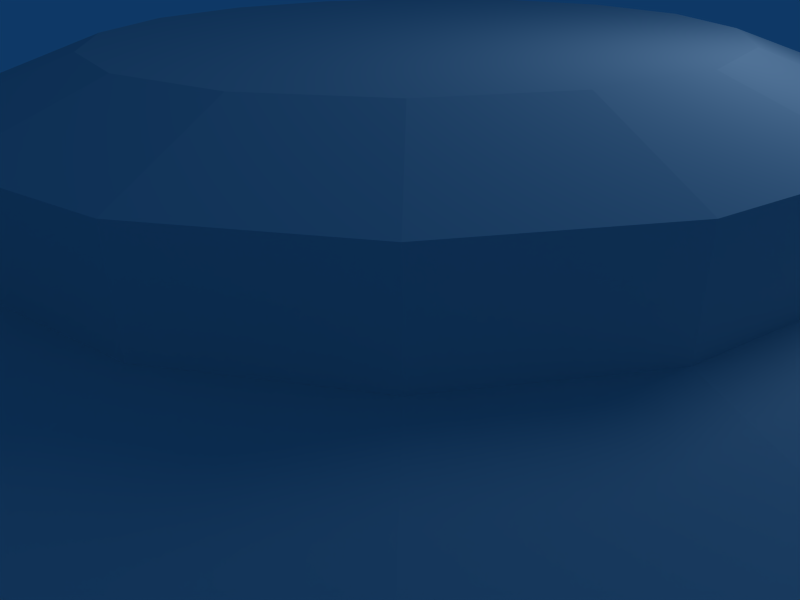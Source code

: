 # Source: mine.blend  (saved by Blender 2.49.2; exported with 4.5.12 LTS)
import bpy
from mathutils import Matrix  # noqa: F401  (used for matrix-valued properties, if any)

bpy.ops.wm.read_factory_settings(use_empty=True)
scene = bpy.context.scene
scene.name = 'Scene'

# ---- collections
col_collection_1 = bpy.data.collections.new('Collection 1'); scene.collection.children.link(col_collection_1)

# ---- materials (node trees are filled in below, after node groups)
mat_material = bpy.data.materials.new('Material')
mat_material.alpha_threshold = 0.0
mat_material.roughness = 0.5
mat_material.line_color = (0.0, 0.0, 0.0, 1.0)

# ---- material node trees

# ---- world
world_world = bpy.data.worlds.new('World'); scene.world = world_world
world_world.color = (0.05656, 0.2208, 0.4)
world_world.use_sun_shadow = False
world_world.sun_shadow_jitter_overblur = 0.0
world_world.cycles.sampling_method = 'MANUAL'
world_world.cycles.sample_map_resolution = 256

# ---- cameras
cam_camera = bpy.data.cameras.new('Camera')
cam_camera.passepartout_alpha = 0.2
cam_camera.clip_end = 100.0
cam_camera.lens = 35.0
cam_camera.ortho_scale = 7.314
cam_camera.show_passepartout = False
cam_camera.show_safe_areas = True
cam_camera.dof.focus_distance = 0.0
cam_camera.dof.aperture_fstop = 128.0

# ---- lights
light_spot = bpy.data.lights.new('Spot', 'POINT')
light_spot.transmission_factor = 0.0
light_spot.cutoff_distance = 30.0
light_spot.energy = 149.2
light_spot.shadow_buffer_clip_start = 1.001
light_spot.shadow_soft_size = 1.0
light_spot.shadow_maximum_resolution = 0.006
light_spot.use_absolute_resolution = True
light_spot.cycles.use_multiple_importance_sampling = False

# ---- meshes
me_cylinder = bpy.data.meshes.new('Cylinder')
me_cylinder.from_pydata([(2.235, 2.235, -3.913), (2.921, 1.21, -3.913), (3.161, -6.116e-07, -3.913), (2.921, -1.21, -3.913), (2.235, -2.235, -3.913), (1.21, -2.921, -3.913), (-2.482e-07, -3.161, -3.913), (-1.21, -2.921, -3.913), (-2.235, -2.235, -3.913), (-2.921, -1.21, -3.913), (-3.161, -1.001e-06, -3.913), (-2.921, 1.21, -3.913), (-2.235, 2.235, -3.913), (-1.21, 2.921, -3.913), (1.146e-06, 3.161, -3.913), (1.21, 2.921, -3.913), (2.235, 2.235, 0.8074), (2.921, 1.21, 0.8074), (3.161, -4.179e-06, 0.8074), (2.921, -1.21, 0.8074), (2.235, -2.235, 0.8074), (1.21, -2.921, 0.8074), (-6.077e-06, -3.161, 0.8074), (-1.21, -2.921, 0.8074), (-2.235, -2.235, 0.8074), (-2.921, -1.21, 0.8074), (-3.161, 7.089e-06, 0.8074), (-2.921, 1.21, 0.8074), (-2.235, 2.235, 0.8074), (-1.21, 2.921, 0.8074), (9.236e-06, 3.161, 0.8074), (1.21, 2.921, 0.8074), (2.032, 2.032, 1.321), (1.099, 2.654, 1.321), (8.421e-06, 2.873, 1.321), (-1.099, 2.654, 1.321), (-2.032, 2.032, 1.321), (-2.654, 1.099, 1.321), (-2.873, 6.483e-06, 1.321), (-2.654, -1.099, 1.321), (-2.032, -2.032, 1.321), (-1.099, -2.654, 1.321), (-5.496e-06, -2.873, 1.321), (1.099, -2.654, 1.321), (2.032, -2.032, 1.321), (2.654, -1.099, 1.321), (2.873, -3.757e-06, 1.321), (2.654, 1.099, 1.321), (1.302, 1.302, 1.865), (1.701, 0.7045, 1.865), (1.841, -2.239e-06, 1.865), (1.701, -0.7045, 1.865), (1.302, -1.302, 1.865), (0.7045, -1.701, 1.865), (-3.424e-06, -1.841, 1.865), (-0.7045, -1.701, 1.865), (-1.302, -1.302, 1.865), (-1.701, -0.7045, 1.865), (-1.841, 4.323e-06, 1.865), (-1.701, 0.7045, 1.865), (-1.302, 1.302, 1.865), (-0.7045, 1.701, 1.865), (5.493e-06, 1.841, 1.865), (0.7045, 1.701, 1.865), (1.302, 1.302, 3.149), (0.7045, 1.701, 3.149), (5.493e-06, 1.841, 3.149), (-0.7045, 1.701, 3.149), (-1.302, 1.302, 3.149), (-1.701, 0.7045, 3.149), (-1.841, 4.323e-06, 3.149), (-1.701, -0.7045, 3.149), (-1.302, -1.302, 3.149), (-0.7045, -1.701, 3.149), (-3.424e-06, -1.841, 3.149), (0.7045, -1.701, 3.149), (1.302, -1.302, 3.149), (1.701, -0.7045, 3.149), (1.841, -2.239e-06, 3.149), (1.701, 0.7045, 3.149), (0.9264, 0.9264, 3.772), (1.21, 0.5014, 3.772), (1.31, -1.495e-06, 3.772), (1.21, -0.5014, 3.772), (0.9264, -0.9264, 3.772), (0.5013, -1.21, 3.772), (-2.387e-06, -1.31, 3.772), (-0.5014, -1.21, 3.772), (-0.9264, -0.9264, 3.772), (-1.21, -0.5013, 3.772), (-1.31, 3.175e-06, 3.772), (-1.21, 0.5014, 3.772), (-0.9264, 0.9264, 3.772), (-0.5013, 1.21, 3.772), (3.959e-06, 1.31, 3.772), (0.5014, 1.21, 3.772), (-5.186e-08, 2.048e-09, 3.772)], [], [(96, 81, 80), (96, 82, 81), (96, 83, 82), (96, 84, 83), (96, 85, 84), (96, 86, 85), (96, 87, 86), (96, 88, 87), (96, 89, 88), (96, 90, 89), (96, 91, 90), (96, 92, 91), (96, 93, 92), (96, 94, 93), (96, 95, 94), (96, 80, 95), (64, 65, 95), (64, 95, 80), (65, 66, 94), (65, 94, 95), (66, 67, 93), (66, 93, 94), (67, 68, 92), (67, 92, 93), (68, 69, 91), (68, 91, 92), (69, 70, 90), (69, 90, 91), (70, 71, 89), (70, 89, 90), (71, 72, 88), (71, 88, 89), (72, 73, 87), (72, 87, 88), (73, 74, 86), (73, 86, 87), (74, 75, 85), (74, 85, 86), (75, 76, 84), (75, 84, 85), (76, 77, 83), (76, 83, 84), (77, 78, 83), (78, 82, 83), (78, 79, 81), (78, 81, 82), (79, 64, 80), (79, 80, 81), (49, 48, 64), (49, 64, 79), (50, 49, 79), (50, 79, 78), (51, 50, 78), (51, 78, 77), (52, 51, 77), (52, 77, 76), (53, 52, 76), (53, 76, 75), (54, 53, 75), (54, 75, 74), (55, 54, 74), (55, 74, 73), (56, 55, 73), (56, 73, 72), (57, 56, 72), (57, 72, 71), (58, 57, 71), (58, 71, 70), (59, 58, 70), (59, 70, 69), (60, 59, 69), (60, 69, 68), (61, 60, 68), (61, 68, 67), (62, 61, 67), (62, 67, 66), (63, 62, 66), (63, 66, 65), (48, 63, 65), (48, 65, 64), (32, 33, 63), (32, 63, 48), (33, 34, 62), (33, 62, 63), (34, 35, 61), (34, 61, 62), (35, 36, 60), (35, 60, 61), (36, 37, 59), (36, 59, 60), (37, 38, 58), (37, 58, 59), (38, 39, 57), (38, 57, 58), (39, 40, 56), (39, 56, 57), (40, 41, 55), (40, 55, 56), (41, 42, 54), (41, 54, 55), (42, 43, 53), (42, 53, 54), (43, 44, 52), (43, 52, 53), (44, 45, 52), (45, 51, 52), (45, 46, 51), (46, 50, 51), (46, 47, 49), (46, 49, 50), (47, 32, 48), (47, 48, 49), (17, 16, 32), (17, 32, 47), (18, 17, 47), (18, 47, 46), (19, 18, 46), (19, 46, 45), (20, 19, 45), (20, 45, 44), (21, 20, 44), (21, 44, 43), (22, 21, 43), (22, 43, 42), (23, 22, 42), (23, 42, 41), (24, 23, 41), (24, 41, 40), (25, 24, 40), (25, 40, 39), (26, 25, 39), (26, 39, 38), (27, 26, 38), (27, 38, 37), (28, 27, 37), (28, 37, 36), (29, 28, 36), (29, 36, 35), (30, 29, 35), (30, 35, 34), (31, 30, 34), (31, 34, 33), (16, 31, 33), (16, 33, 32), (16, 0, 31), (0, 15, 31), (14, 30, 15), (30, 31, 15), (13, 29, 14), (29, 30, 14), (12, 28, 13), (28, 29, 13), (11, 27, 12), (27, 28, 12), (10, 26, 11), (26, 27, 11), (9, 25, 10), (25, 26, 10), (8, 24, 9), (24, 25, 9), (7, 23, 8), (23, 24, 8), (6, 22, 7), (22, 23, 7), (5, 21, 6), (21, 22, 6), (4, 20, 5), (20, 21, 5), (3, 19, 4), (19, 20, 4), (2, 18, 3), (18, 19, 3), (1, 17, 2), (17, 18, 2), (0, 16, 1), (16, 17, 1)])
_uv = me_cylinder.uv_layers.new(name='UVTex')
_uv.uv.foreach_set('vector', [0.2504, 0.75, 0.2857, 0.7565, 0.2806, 0.7695, 0.2504, 0.75, 0.2854, 0.7426, 0.2857, 0.7565, 0.2504, 0.75, 0.2804, 0.7294, 0.2854, 0.7426, 0.2504, 0.75, 0.2701, 0.7196, 0.2804, 0.7294, 0.2504, 0.75, 0.257, 0.7145, 0.2701, 0.7196, 0.2504, 0.75, 0.2429, 0.7147, 0.257, 0.7145, 0.2504, 0.75, 0.23, 0.7203, 0.2429, 0.7147, 0.2504, 0.75, 0.2202, 0.7304, 0.23, 0.7203, 0.2504, 0.75, 0.215, 0.7435, 0.2202, 0.7304, 0.2504, 0.75, 0.2153, 0.7575, 0.215, 0.7435, 0.2504, 0.75, 0.2208, 0.7704, 0.2153, 0.7575, 0.2504, 0.75, 0.2309, 0.7802, 0.2208, 0.7704, 0.2504, 0.75, 0.2439, 0.7854, 0.2309, 0.7802, 0.2504, 0.75, 0.258, 0.7852, 0.2439, 0.7854, 0.2504, 0.75, 0.2708, 0.7796, 0.258, 0.7852, 0.2504, 0.75, 0.2806, 0.7695, 0.2708, 0.7796, 0.3003, 0.7835, 0.2837, 0.8, 0.2708, 0.7796, 0.3003, 0.7835, 0.2708, 0.7796, 0.2806, 0.7695, 0.2837, 0.8, 0.262, 0.809, 0.258, 0.7852, 0.2837, 0.8, 0.258, 0.7852, 0.2708, 0.7796, 0.262, 0.809, 0.2386, 0.809, 0.2439, 0.7854, 0.262, 0.809, 0.2439, 0.7854, 0.258, 0.7852, 0.2386, 0.809, 0.2169, 0.7999, 0.2309, 0.7802, 0.2386, 0.809, 0.2309, 0.7802, 0.2439, 0.7854, 0.2169, 0.7999, 0.2003, 0.7833, 0.2208, 0.7704, 0.2169, 0.7999, 0.2208, 0.7704, 0.2309, 0.7802, 0.2003, 0.7833, 0.1914, 0.7616, 0.2153, 0.7575, 0.2003, 0.7833, 0.2153, 0.7575, 0.2208, 0.7704, 0.1914, 0.7616, 0.1915, 0.7381, 0.215, 0.7435, 0.1914, 0.7616, 0.215, 0.7435, 0.2153, 0.7575, 0.1915, 0.7381, 0.2005, 0.7165, 0.2202, 0.7304, 0.1915, 0.7381, 0.2202, 0.7304, 0.215, 0.7435, 0.2005, 0.7165, 0.2171, 0.6999, 0.23, 0.7203, 0.2005, 0.7165, 0.23, 0.7203, 0.2202, 0.7304, 0.2171, 0.6999, 0.2388, 0.6909, 0.2429, 0.7147, 0.2171, 0.6999, 0.2429, 0.7147, 0.23, 0.7203, 0.2388, 0.6909, 0.2623, 0.6909, 0.257, 0.7145, 0.2388, 0.6909, 0.257, 0.7145, 0.2429, 0.7147, 0.2623, 0.6909, 0.2839, 0.6998, 0.2701, 0.7196, 0.2623, 0.6909, 0.2701, 0.7196, 0.257, 0.7145, 0.2839, 0.6998, 0.3004, 0.7162, 0.2804, 0.7294, 0.2839, 0.6998, 0.2804, 0.7294, 0.2701, 0.7196, 0.3004, 0.7162, 0.3093, 0.738, 0.2804, 0.7294, 0.3093, 0.738, 0.2854, 0.7426, 0.2804, 0.7294, 0.3093, 0.738, 0.3093, 0.7617, 0.2857, 0.7565, 0.3093, 0.738, 0.2857, 0.7565, 0.2854, 0.7426, 0.3093, 0.7617, 0.3003, 0.7835, 0.2806, 0.7695, 0.3093, 0.7617, 0.2806, 0.7695, 0.2857, 0.7565, 0.3753, 0.775, 0.3561, 0.821, 0.3003, 0.7835, 0.3753, 0.775, 0.3003, 0.7835, 0.3093, 0.7617, 0.3754, 0.7251, 0.3753, 0.775, 0.3093, 0.7617, 0.3754, 0.7251, 0.3093, 0.7617, 0.3093, 0.738, 0.3561, 0.6794, 0.3754, 0.7251, 0.3093, 0.738, 0.3561, 0.6794, 0.3093, 0.738, 0.3004, 0.7162, 0.3211, 0.6445, 0.3561, 0.6794, 0.3004, 0.7162, 0.3211, 0.6445, 0.3004, 0.7162, 0.2839, 0.6998, 0.2755, 0.6253, 0.3211, 0.6445, 0.2839, 0.6998, 0.2755, 0.6253, 0.2839, 0.6998, 0.2623, 0.6909, 0.226, 0.6252, 0.2755, 0.6253, 0.2623, 0.6909, 0.226, 0.6252, 0.2623, 0.6909, 0.2388, 0.6909, 0.1801, 0.644, 0.226, 0.6252, 0.2388, 0.6909, 0.1801, 0.644, 0.2388, 0.6909, 0.2171, 0.6999, 0.1449, 0.6789, 0.1801, 0.644, 0.2171, 0.6999, 0.1449, 0.6789, 0.2171, 0.6999, 0.2005, 0.7165, 0.1257, 0.7247, 0.1449, 0.6789, 0.2005, 0.7165, 0.1257, 0.7247, 0.2005, 0.7165, 0.1915, 0.7381, 0.1254, 0.7743, 0.1257, 0.7247, 0.1915, 0.7381, 0.1254, 0.7743, 0.1915, 0.7381, 0.1914, 0.7616, 0.1443, 0.8204, 0.1254, 0.7743, 0.1914, 0.7616, 0.1443, 0.8204, 0.1914, 0.7616, 0.2003, 0.7833, 0.1793, 0.8556, 0.1443, 0.8204, 0.2003, 0.7833, 0.1793, 0.8556, 0.2003, 0.7833, 0.2169, 0.7999, 0.2252, 0.8748, 0.1793, 0.8556, 0.2169, 0.7999, 0.2252, 0.8748, 0.2169, 0.7999, 0.2386, 0.809, 0.2749, 0.8749, 0.2252, 0.8748, 0.2386, 0.809, 0.2749, 0.8749, 0.2386, 0.809, 0.262, 0.809, 0.3209, 0.856, 0.2749, 0.8749, 0.262, 0.809, 0.3209, 0.856, 0.262, 0.809, 0.2837, 0.8, 0.3561, 0.821, 0.3209, 0.856, 0.2837, 0.8, 0.3561, 0.821, 0.2837, 0.8, 0.3003, 0.7835, 0.4246, 0.8656, 0.3671, 0.9235, 0.3209, 0.856, 0.4246, 0.8656, 0.3209, 0.856, 0.3561, 0.821, 0.3671, 0.9235, 0.2917, 0.9549, 0.2749, 0.8749, 0.3671, 0.9235, 0.2749, 0.8749, 0.3209, 0.856, 0.2917, 0.9549, 0.2101, 0.9551, 0.2252, 0.8748, 0.2917, 0.9549, 0.2252, 0.8748, 0.2749, 0.8749, 0.2101, 0.9551, 0.1346, 0.9241, 0.1793, 0.8556, 0.2101, 0.9551, 0.1793, 0.8556, 0.2252, 0.8748, 0.1346, 0.9241, 0.0767, 0.8665, 0.1443, 0.8204, 0.1346, 0.9241, 0.1443, 0.8204, 0.1793, 0.8556, 0.0767, 0.8665, 0.04528, 0.791, 0.1254, 0.7743, 0.0767, 0.8665, 0.1254, 0.7743, 0.1443, 0.8204, 0.04528, 0.791, 0.04538, 0.7093, 0.1257, 0.7247, 0.04528, 0.791, 0.1257, 0.7247, 0.1254, 0.7743, 0.04538, 0.7093, 0.0767, 0.634, 0.1449, 0.6789, 0.04538, 0.7093, 0.1449, 0.6789, 0.1257, 0.7247, 0.0767, 0.634, 0.1343, 0.5765, 0.1801, 0.644, 0.0767, 0.634, 0.1801, 0.644, 0.1449, 0.6789, 0.1343, 0.5765, 0.2095, 0.5453, 0.226, 0.6252, 0.1343, 0.5765, 0.226, 0.6252, 0.1801, 0.644, 0.2095, 0.5453, 0.291, 0.5452, 0.2755, 0.6253, 0.2095, 0.5453, 0.2755, 0.6253, 0.226, 0.6252, 0.291, 0.5452, 0.3665, 0.576, 0.3211, 0.6445, 0.291, 0.5452, 0.3211, 0.6445, 0.2755, 0.6253, 0.3665, 0.576, 0.4238, 0.6333, 0.3211, 0.6445, 0.4238, 0.6333, 0.3561, 0.6794, 0.3211, 0.6445, 0.4238, 0.6333, 0.4552, 0.7082, 0.3561, 0.6794, 0.4552, 0.7082, 0.3754, 0.7251, 0.3561, 0.6794, 0.4552, 0.7082, 0.4556, 0.79, 0.3753, 0.775, 0.4552, 0.7082, 0.3753, 0.775, 0.3754, 0.7251, 0.4556, 0.79, 0.4246, 0.8656, 0.3561, 0.821, 0.4556, 0.79, 0.3561, 0.821, 0.3753, 0.775, 0.5006, 0.7993, 0.4626, 0.8914, 0.4246, 0.8656, 0.5006, 0.7993, 0.4246, 0.8656, 0.4556, 0.79, 0.5003, 0.6996, 0.5006, 0.7993, 0.4556, 0.79, 0.5003, 0.6996, 0.4556, 0.79, 0.4552, 0.7082, 0.462, 0.6083, 0.5003, 0.6996, 0.4552, 0.7082, 0.462, 0.6083, 0.4552, 0.7082, 0.4238, 0.6333, 0.3922, 0.5383, 0.462, 0.6083, 0.4238, 0.6333, 0.3922, 0.5383, 0.4238, 0.6333, 0.3665, 0.576, 0.3003, 0.5004, 0.3922, 0.5383, 0.3665, 0.576, 0.3003, 0.5004, 0.3665, 0.576, 0.291, 0.5452, 0.2011, 0.5004, 0.3003, 0.5004, 0.291, 0.5452, 0.2011, 0.5004, 0.291, 0.5452, 0.2095, 0.5453, 0.1094, 0.5382, 0.2011, 0.5004, 0.2095, 0.5453, 0.1094, 0.5382, 0.2095, 0.5453, 0.1343, 0.5765, 0.03899, 0.6081, 0.1094, 0.5382, 0.1343, 0.5765, 0.03899, 0.6081, 0.1343, 0.5765, 0.0767, 0.634, 0.0005123, 0.6997, 0.03899, 0.6081, 0.0767, 0.634, 0.0005123, 0.6997, 0.0767, 0.634, 0.04538, 0.7093, 0.0, 0.7995, 0.0005123, 0.6997, 0.04538, 0.7093, 0.0, 0.7995, 0.04538, 0.7093, 0.04528, 0.791, 0.03826, 0.8916, 0.0, 0.7995, 0.04528, 0.791, 0.03826, 0.8916, 0.04528, 0.791, 0.0767, 0.8665, 0.1087, 0.962, 0.03826, 0.8916, 0.0767, 0.8665, 0.1087, 0.962, 0.0767, 0.8665, 0.1346, 0.9241, 0.2007, 1.0, 0.1087, 0.962, 0.1346, 0.9241, 0.2007, 1.0, 0.1346, 0.9241, 0.2101, 0.9551, 0.3002, 1.0, 0.2007, 1.0, 0.2101, 0.9551, 0.3002, 1.0, 0.2101, 0.9551, 0.2917, 0.9549, 0.3922, 0.9619, 0.3002, 1.0, 0.2917, 0.9549, 0.3922, 0.9619, 0.2917, 0.9549, 0.3671, 0.9235, 0.4626, 0.8914, 0.3922, 0.9619, 0.3671, 0.9235, 0.4626, 0.8914, 0.3671, 0.9235, 0.4246, 0.8656, 0.9738, 0.2433, 0.7278, 0.2879, 0.9308, 0.1374, 0.7278, 0.2879, 0.7208, 0.2725, 0.9308, 0.1374, 0.7083, 0.2613, 0.8502, 0.05575, 0.7208, 0.2725, 0.8502, 0.05575, 0.9308, 0.1374, 0.7208, 0.2725, 0.6923, 0.256, 0.7443, 0.01136, 0.7083, 0.2613, 0.7443, 0.01136, 0.8502, 0.05575, 0.7083, 0.2613, 0.6754, 0.2573, 0.6293, 0.01117, 0.6923, 0.256, 0.6293, 0.01117, 0.7443, 0.01136, 0.6923, 0.256, 0.6601, 0.2651, 0.5231, 0.05518, 0.6754, 0.2573, 0.5231, 0.05518, 0.6293, 0.01117, 0.6754, 0.2573, 0.6488, 0.2782, 0.4419, 0.1365, 0.6601, 0.2651, 0.4419, 0.1365, 0.5231, 0.05518, 0.6601, 0.2651, 0.6433, 0.2947, 0.398, 0.2427, 0.6488, 0.2782, 0.398, 0.2427, 0.4419, 0.1365, 0.6488, 0.2782, 0.6445, 0.312, 0.398, 0.3576, 0.6433, 0.2947, 0.398, 0.3576, 0.398, 0.2427, 0.6433, 0.2947, 0.652, 0.3276, 0.4418, 0.4637, 0.6445, 0.312, 0.4418, 0.4637, 0.398, 0.3576, 0.6445, 0.312, 0.6647, 0.3389, 0.5229, 0.5449, 0.652, 0.3276, 0.5229, 0.5449, 0.4418, 0.4637, 0.652, 0.3276, 0.6807, 0.3444, 0.629, 0.5888, 0.6647, 0.3389, 0.629, 0.5888, 0.5229, 0.5449, 0.6647, 0.3389, 0.6973, 0.3431, 0.7438, 0.5885, 0.6807, 0.3444, 0.7438, 0.5885, 0.629, 0.5888, 0.6807, 0.3444, 0.7122, 0.3353, 0.8495, 0.5441, 0.6973, 0.3431, 0.8495, 0.5441, 0.7438, 0.5885, 0.6973, 0.3431, 0.7227, 0.3219, 0.9299, 0.4628, 0.7122, 0.3353, 0.9299, 0.4628, 0.8495, 0.5441, 0.7122, 0.3353, 0.7281, 0.305, 0.9733, 0.3573, 0.7227, 0.3219, 0.9733, 0.3573, 0.9299, 0.4628, 0.7227, 0.3219, 0.7278, 0.2879, 0.9738, 0.2433, 0.7281, 0.305, 0.9738, 0.2433, 0.9733, 0.3573, 0.7281, 0.305])
me_cylinder.materials.append(mat_material)
me_cylinder.use_remesh_preserve_volume = False
me_cylinder.use_remesh_preserve_attributes = False
me_cylinder.use_mirror_vertex_groups = False
me_cylinder.update()

# ---- objects
ob_mine6 = bpy.data.objects.new('mine6', me_cylinder)
ob_lamp = bpy.data.objects.new('Lamp', light_spot)
ob_camera = bpy.data.objects.new('Camera', cam_camera)

# ---- transforms, parenting, visibility, modifiers, constraints
ob_mine6.location = (0.0, 0.0, 0.0)
ob_mine6.scale = (2.53, 2.53, 0.7591)
ob_mine6.lock_rotations_4d = False
ob_mine6.empty_display_type = 'ARROWS'
ob_mine6.lineart.crease_threshold = 0.0
ob_lamp.location = (4.076, 1.005, 5.904)
ob_lamp.rotation_euler = (0.6503, 0.05522, 1.866)
ob_lamp.lock_rotations_4d = False
ob_lamp.empty_display_type = 'ARROWS'
ob_lamp.color = (0.0, 0.0, 0.0, 0.0)
ob_lamp.lineart.crease_threshold = 0.0
ob_camera.location = (6.096, -5.923, 3.959)
ob_camera.rotation_euler = (1.109, 0.01082, 0.8149)
ob_camera.lock_rotations_4d = False
ob_camera.empty_display_type = 'ARROWS'
ob_camera.color = (0.0, 0.0, 0.0, 0.0)
ob_camera.display_type = 'WIRE'
ob_camera.lineart.crease_threshold = 0.0

# ---- collection membership
col_collection_1.objects.link(ob_mine6)
col_collection_1.objects.link(ob_lamp)
col_collection_1.objects.link(ob_camera)

# ---- scene / render settings (as saved in the file)
scene.camera = ob_camera
scene.frame_start = 1; scene.frame_end = 250; scene.frame_set(10)
scene.render.engine = 'BLENDER_EEVEE_NEXT'
scene.render.image_settings.file_format = 'JPEG'
scene.render.image_settings.color_mode = 'RGB'
scene.render.image_settings.compression = 90
scene.render.resolution_x = 800
scene.render.resolution_y = 600
scene.render.pixel_aspect_x = 100.0
scene.render.pixel_aspect_y = 100.0
scene.render.fps = 25
scene.render.dither_intensity = 0.0
scene.render.use_compositing = False
scene.render.use_sequencer = False
scene.render.bake_margin = 2
scene.render.bake_bias = 0.0
scene.render.use_stamp_time = False
scene.render.use_stamp_date = False
scene.render.use_stamp_frame = False
scene.render.use_stamp_camera = False
scene.render.use_stamp_scene = False
scene.render.use_stamp_filename = False
scene.render.use_stamp_render_time = False
scene.render.stamp_font_size = 0
scene.cycles.use_denoising = False
scene.cycles.samples = 10
scene.cycles.sampling_pattern = 'TABULATED_SOBOL'
scene.cycles.light_sampling_threshold = 0.0
scene.cycles.use_adaptive_sampling = False
scene.cycles.use_light_tree = False
scene.cycles.blur_glossy = 0.0
scene.cycles.volume_bounces = 1
scene.cycles.pixel_filter_type = 'GAUSSIAN'
scene.cycles.sample_clamp_indirect = 0.0
scene.view_settings.view_transform = 'Raw'
bpy.context.view_layer.update()
